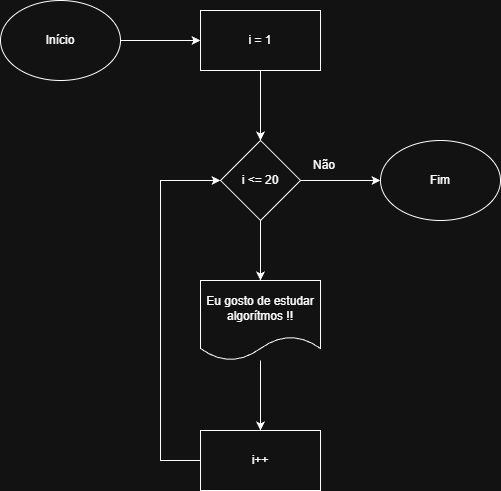

The diagram above was exported from draw.io. Its source (the exported page's mxGraphModel, read from the mxfile embedded in the PNG):
<mxGraphModel dx="610" dy="832" grid="1" gridSize="10" guides="1" tooltips="1" connect="1" arrows="1" fold="1" page="1" pageScale="1" pageWidth="827" pageHeight="1169" math="0" shadow="0">
  <root>
    <mxCell id="0" />
    <mxCell id="1" parent="0" />
    <mxCell id="2NdYOMd_UHdP3h1qaqbg-9" edge="1" parent="1" source="2NdYOMd_UHdP3h1qaqbg-1" style="edgeStyle=orthogonalEdgeStyle;rounded=0;orthogonalLoop=1;jettySize=auto;html=1;exitX=1;exitY=0.5;exitDx=0;exitDy=0;" target="2NdYOMd_UHdP3h1qaqbg-2">
      <mxGeometry relative="1" as="geometry" />
    </mxCell>
    <mxCell id="2NdYOMd_UHdP3h1qaqbg-1" parent="1" style="ellipse;whiteSpace=wrap;html=1;" value="Início" vertex="1">
      <mxGeometry height="80" width="120" x="120" y="140" as="geometry" />
    </mxCell>
    <mxCell id="2NdYOMd_UHdP3h1qaqbg-7" edge="1" parent="1" source="2NdYOMd_UHdP3h1qaqbg-2" style="edgeStyle=orthogonalEdgeStyle;rounded=0;orthogonalLoop=1;jettySize=auto;html=1;exitX=0.5;exitY=1;exitDx=0;exitDy=0;" target="2NdYOMd_UHdP3h1qaqbg-3">
      <mxGeometry relative="1" as="geometry" />
    </mxCell>
    <mxCell id="2NdYOMd_UHdP3h1qaqbg-2" parent="1" style="rounded=0;whiteSpace=wrap;html=1;" value="i = 1" vertex="1">
      <mxGeometry height="60" width="120" x="320" y="150" as="geometry" />
    </mxCell>
    <mxCell id="2NdYOMd_UHdP3h1qaqbg-8" edge="1" parent="1" source="2NdYOMd_UHdP3h1qaqbg-3" style="edgeStyle=orthogonalEdgeStyle;rounded=0;orthogonalLoop=1;jettySize=auto;html=1;exitX=0.5;exitY=1;exitDx=0;exitDy=0;entryX=0.5;entryY=0;entryDx=0;entryDy=0;" target="2NdYOMd_UHdP3h1qaqbg-4">
      <mxGeometry relative="1" as="geometry" />
    </mxCell>
    <mxCell id="2NdYOMd_UHdP3h1qaqbg-11" edge="1" parent="1" source="2NdYOMd_UHdP3h1qaqbg-3" style="edgeStyle=orthogonalEdgeStyle;rounded=0;orthogonalLoop=1;jettySize=auto;html=1;exitX=1;exitY=0.5;exitDx=0;exitDy=0;" target="2NdYOMd_UHdP3h1qaqbg-10">
      <mxGeometry relative="1" as="geometry" />
    </mxCell>
    <mxCell id="2NdYOMd_UHdP3h1qaqbg-3" parent="1" style="rhombus;whiteSpace=wrap;html=1;" value="i &amp;lt;= 20" vertex="1">
      <mxGeometry height="80" width="80" x="340" y="280" as="geometry" />
    </mxCell>
    <mxCell id="2NdYOMd_UHdP3h1qaqbg-4" parent="1" style="shape=document;whiteSpace=wrap;html=1;boundedLbl=1;" value="Eu gosto de estudar algorítmos !!" vertex="1">
      <mxGeometry height="80" width="120" x="320" y="420" as="geometry" />
    </mxCell>
    <mxCell id="2NdYOMd_UHdP3h1qaqbg-6" edge="1" parent="1" source="2NdYOMd_UHdP3h1qaqbg-5" style="edgeStyle=orthogonalEdgeStyle;rounded=0;orthogonalLoop=1;jettySize=auto;html=1;exitX=0;exitY=0.5;exitDx=0;exitDy=0;entryX=0;entryY=0.5;entryDx=0;entryDy=0;" target="2NdYOMd_UHdP3h1qaqbg-3">
      <mxGeometry relative="1" as="geometry">
        <Array as="points">
          <mxPoint x="280" y="600" />
          <mxPoint x="280" y="320" />
        </Array>
      </mxGeometry>
    </mxCell>
    <mxCell id="2NdYOMd_UHdP3h1qaqbg-5" parent="1" style="rounded=0;whiteSpace=wrap;html=1;" value="i++" vertex="1">
      <mxGeometry height="60" width="120" x="320" y="570" as="geometry" />
    </mxCell>
    <mxCell id="2NdYOMd_UHdP3h1qaqbg-10" parent="1" style="ellipse;whiteSpace=wrap;html=1;" value="Fim" vertex="1">
      <mxGeometry height="80" width="120" x="500" y="280" as="geometry" />
    </mxCell>
    <mxCell id="2NdYOMd_UHdP3h1qaqbg-12" edge="1" parent="1" source="2NdYOMd_UHdP3h1qaqbg-4" style="endArrow=classic;html=1;rounded=0;entryX=0.5;entryY=0;entryDx=0;entryDy=0;" target="2NdYOMd_UHdP3h1qaqbg-5" value="">
      <mxGeometry height="50" relative="1" width="50" as="geometry">
        <mxPoint x="300" y="450" as="sourcePoint" />
        <mxPoint x="350" y="400" as="targetPoint" />
      </mxGeometry>
    </mxCell>
    <mxCell id="2NdYOMd_UHdP3h1qaqbg-13" parent="1" style="text;html=1;whiteSpace=wrap;strokeColor=none;fillColor=none;align=center;verticalAlign=middle;rounded=0;" value="Não" vertex="1">
      <mxGeometry height="30" width="60" x="414" y="290" as="geometry" />
    </mxCell>
  </root>
</mxGraphModel>